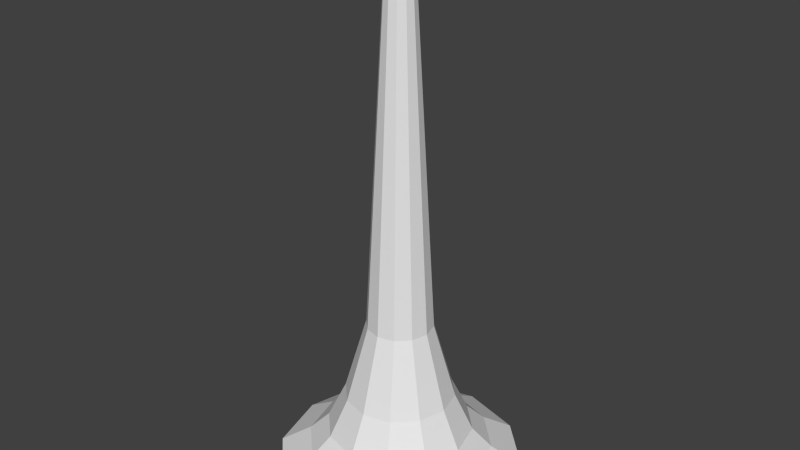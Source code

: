 # Source: Stalagmite.blend  (saved by Blender 2.71.0; exported with 4.5.12 LTS)
import bpy
from mathutils import Matrix  # noqa: F401  (used for matrix-valued properties, if any)

bpy.ops.wm.read_factory_settings(use_empty=True)
scene = bpy.context.scene
scene.name = 'Scene'

# ---- collections
col_collection_1 = bpy.data.collections.new('Collection 1'); scene.collection.children.link(col_collection_1)

# ---- world
world_world = bpy.data.worlds.new('World'); scene.world = world_world
world_world.color = (0.05088, 0.05088, 0.05088)
world_world.use_sun_shadow = False
world_world.sun_shadow_jitter_overblur = 0.0
world_world.cycles.sampling_method = 'MANUAL'
world_world.cycles.sample_map_resolution = 256

# ---- meshes
me_cylinder = bpy.data.meshes.new('Cylinder')
me_cylinder.from_pydata([(8.674e-09, 1.221, 0.01681), (0.6107, 1.058, 0.01681), (1.058, 0.6107, 0.01681), (1.221, -2.878e-08, 0.01681), (1.058, -0.6107, 0.01681), (0.6107, -1.058, 0.01681), (1.931e-07, -1.221, 0.01681), (-0.6107, -1.058, 0.01681), (-1.058, -0.6107, 0.01681), (-1.221, -5.432e-07, 0.01681), (-1.058, 0.6107, 0.01681), (-0.6107, 1.058, 0.01681), (-0.1241, -1.92e-07, 5.152), (0.06203, 0.1074, 5.152), (0.1074, 0.06203, 5.152), (0.1241, -1.398e-07, 5.152), (0.1074, -0.06203, 5.152), (0.06203, -0.1074, 5.152), (3.549e-07, -0.1241, 5.152), (-0.06202, -0.1074, 5.152), (-0.1074, -0.06203, 5.152), (-0.1074, 0.06203, 5.152), (-0.06202, 0.1074, 5.152), (3.361e-07, 0.1241, 5.152), (0.1628, 0.2819, 1.544), (0.2819, 0.1628, 1.544), (0.3255, -1.171e-07, 1.544), (0.2819, -0.1628, 1.544), (0.1628, -0.2819, 1.544), (3.069e-08, -0.3255, 1.544), (-0.1628, -0.2819, 1.544), (-0.2819, -0.1628, 1.544), (-0.3255, -2.543e-07, 1.544), (-0.2819, 0.1628, 1.544), (-0.1628, 0.2819, 1.544), (-1.846e-08, 0.3255, 1.544), (0.2713, 0.4699, 0.7802), (0.4699, 0.2713, 0.7802), (0.5426, -9.839e-08, 0.7802), (0.4699, -0.2713, 0.7802), (0.2713, -0.4699, 0.7802), (7.432e-08, -0.5426, 0.7802), (-0.2713, -0.4699, 0.7802), (-0.4699, -0.2713, 0.7802), (-0.5426, -3.269e-07, 0.7802), (-0.4699, 0.2713, 0.7802), (-0.2713, 0.4699, 0.7802), (-7.6e-09, 0.5426, 0.7802), (0.3617, 0.6265, 0.3985), (0.6265, 0.3617, 0.3985), (0.7234, -8.398e-08, 0.3985), (0.6265, -0.3617, 0.3985), (0.3617, -0.6265, 0.3985), (1.102e-07, -0.7234, 0.3985), (-0.3617, -0.6265, 0.3985), (-0.6265, -0.3617, 0.3985), (-0.7234, -3.887e-07, 0.3985), (-0.6265, 0.3617, 0.3985), (-0.3617, 0.6265, 0.3985), (9.293e-10, 0.7234, 0.3985), (0.458, 0.7933, 0.2077), (0.7933, 0.458, 0.2077), (0.9161, -6.397e-08, 0.2077), (0.7933, -0.458, 0.2077), (0.458, -0.7933, 0.2077), (1.421e-07, -0.9161, 0.2077), (-0.458, -0.7933, 0.2077), (-0.7933, -0.458, 0.2077), (-0.9161, -4.498e-07, 0.2077), (-0.7933, 0.458, 0.2077), (-0.458, 0.7933, 0.2077), (3.787e-09, 0.9161, 0.2077)], [], [(0, 1, 2, 3, 4, 5, 6, 7, 8, 9, 10, 11), (28, 27, 16, 17), (13, 23, 22, 21, 12, 20, 19, 18, 17, 16, 15, 14), (35, 34, 22, 23), (33, 32, 12, 21), (32, 31, 20, 12), (31, 30, 19, 20), (30, 29, 18, 19), (29, 28, 17, 18), (27, 26, 15, 16), (26, 25, 14, 15), (25, 24, 13, 14), (24, 35, 23, 13), (47, 35, 24, 36), (36, 24, 25, 37), (37, 25, 26, 38), (38, 26, 27, 39), (39, 27, 28, 40), (40, 28, 29, 41), (41, 29, 30, 42), (42, 30, 31, 43), (43, 31, 32, 44), (44, 32, 33, 45), (46, 34, 35, 47), (45, 33, 34, 46), (59, 47, 36, 48), (48, 36, 37, 49), (49, 37, 38, 50), (50, 38, 39, 51), (51, 39, 40, 52), (52, 40, 41, 53), (53, 41, 42, 54), (54, 42, 43, 55), (55, 43, 44, 56), (56, 44, 45, 57), (58, 46, 47, 59), (57, 45, 46, 58), (71, 59, 48, 60), (60, 48, 49, 61), (61, 49, 50, 62), (62, 50, 51, 63), (63, 51, 52, 64), (64, 52, 53, 65), (65, 53, 54, 66), (66, 54, 55, 67), (67, 55, 56, 68), (68, 56, 57, 69), (70, 58, 59, 71), (69, 57, 58, 70), (0, 71, 60, 1), (1, 60, 61, 2), (2, 61, 62, 3), (3, 62, 63, 4), (4, 63, 64, 5), (5, 64, 65, 6), (6, 65, 66, 7), (7, 66, 67, 8), (8, 67, 68, 9), (9, 68, 69, 10), (11, 70, 71, 0), (10, 69, 70, 11), (34, 33, 21, 22)])
me_cylinder.use_remesh_preserve_volume = False
me_cylinder.use_remesh_preserve_attributes = False
me_cylinder.use_mirror_vertex_groups = False
me_cylinder.update()

# ---- objects
ob_stalagmite = bpy.data.objects.new('Stalagmite', me_cylinder)

# ---- transforms, parenting, visibility, modifiers, constraints
ob_stalagmite.location = (0.0, 0.0, 0.0)
ob_stalagmite.lineart.crease_threshold = 0.0

# ---- collection membership
col_collection_1.objects.link(ob_stalagmite)

# ---- scene / render settings (as saved in the file)
scene.frame_start = 1; scene.frame_end = 250; scene.frame_set(1)
scene.render.engine = 'BLENDER_EEVEE_NEXT'
scene.render.resolution_percentage = 50
scene.render.dither_intensity = 0.0
scene.cycles.use_denoising = False
scene.cycles.samples = 10
scene.cycles.sampling_pattern = 'TABULATED_SOBOL'
scene.cycles.light_sampling_threshold = 0.0
scene.cycles.use_adaptive_sampling = False
scene.cycles.use_light_tree = False
scene.cycles.blur_glossy = 0.0
scene.cycles.volume_bounces = 1
scene.cycles.pixel_filter_type = 'GAUSSIAN'
scene.cycles.sample_clamp_indirect = 0.0
scene.view_settings.view_transform = 'Standard'
bpy.context.view_layer.update()

# ---- added for rendering (the .blend has no active camera and no usable light): camera, sun
cam_auto = bpy.data.cameras.new('AutoCamera')
cam_auto.lens = 50.0
cam_auto.sensor_width = 36.0
cam_auto.clip_end = 1000.0
ob_auto_camera = bpy.data.objects.new('AutoCamera', cam_auto)
scene.collection.objects.link(ob_auto_camera)
ob_auto_camera.location = (5.72622, -6.87147, 7.16531)
ob_auto_camera.rotation_euler = (1.09748, -7.21219e-08, 0.694738)
scene.camera = ob_auto_camera
light_auto_sun = bpy.data.lights.new('AutoSun', 'SUN')
light_auto_sun.energy = 3.0
light_auto_sun.angle = 0.0523599
ob_auto_sun = bpy.data.objects.new('AutoSun', light_auto_sun)
scene.collection.objects.link(ob_auto_sun)
ob_auto_sun.rotation_euler = (0.872665, 0.174533, 0.523599)
bpy.context.view_layer.update()
